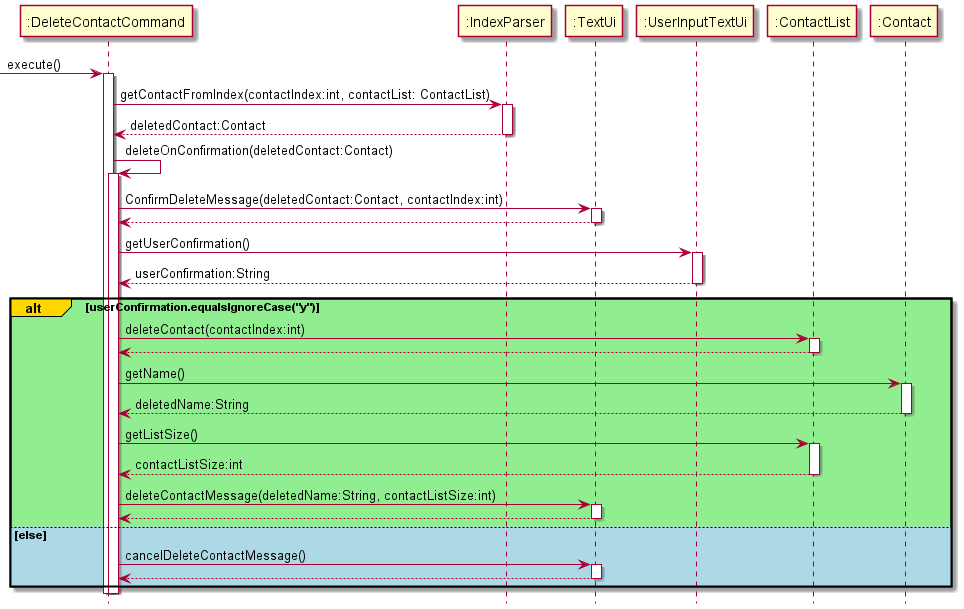

The diagram above was rendered by PlantUML. Its source (embedded in the PNG):
@startuml
hide footbox
'https://plantuml.com/sequence-diagram
-> ":DeleteContactCommand": execute()
activate ":DeleteContactCommand"

":DeleteContactCommand" -> ":IndexParser" :getContactFromIndex(contactIndex:int, contactList: ContactList)
activate ":IndexParser"
":IndexParser" --> ":DeleteContactCommand" :deletedContact:Contact
deactivate ":IndexParser"

":DeleteContactCommand" -> ":DeleteContactCommand":deleteOnConfirmation(deletedContact:Contact)
activate ":DeleteContactCommand"
":DeleteContactCommand" -> ":TextUi":ConfirmDeleteMessage(deletedContact:Contact, contactIndex:int)
activate ":TextUi"
":TextUi" --> ":DeleteContactCommand"
deactivate ":TextUi"

":DeleteContactCommand" -> ":UserInputTextUi":getUserConfirmation()
activate ":UserInputTextUi"
":UserInputTextUi" --> ":DeleteContactCommand" :userConfirmation:String
deactivate ":UserInputTextUi"

alt#gold #lightgreen userConfirmation.equalsIgnoreCase("y")
    ":DeleteContactCommand" -> ":ContactList": deleteContact(contactIndex:int)
    activate ":ContactList"
    ":ContactList" --> ":DeleteContactCommand"
    deactivate ":ContactList"
    ":DeleteContactCommand" -> ":Contact" :getName()
    activate ":Contact"
    ":Contact" --> ":DeleteContactCommand":deletedName:String
    deactivate ":Contact"

    ":DeleteContactCommand" -> ":ContactList":getListSize()
    activate ":ContactList"
    ":ContactList" --> ":DeleteContactCommand" :contactListSize:int
    deactivate ":ContactList"

    ":DeleteContactCommand" -> ":TextUi":deleteContactMessage(deletedName:String, contactListSize:int)
    activate ":TextUi"
    ":TextUi" --> ":DeleteContactCommand"
    deactivate ":TextUi"


else #lightblue else
    ":DeleteContactCommand" -> ":TextUi":cancelDeleteContactMessage()
    activate ":TextUi"
    ":TextUi" --> ":DeleteContactCommand"
    deactivate ":TextUi"

end
deactivate ":DeleteContactCommand"
deactivate ":DeleteContactCommand"

@enduml